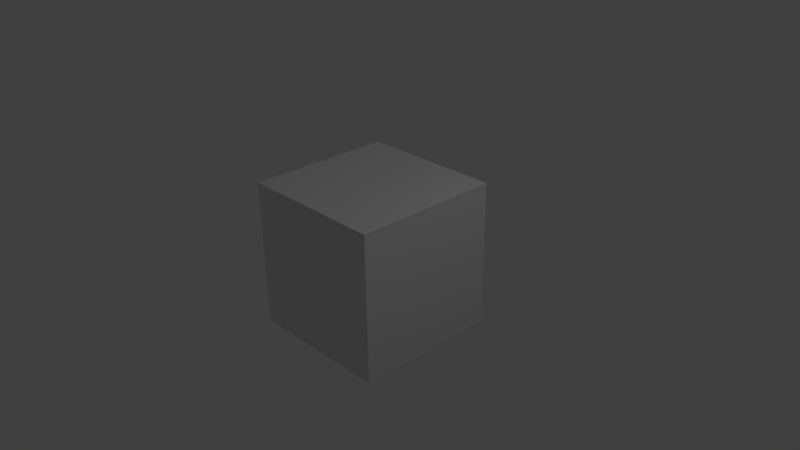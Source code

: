 # Source: Basic.blend  (saved by Blender 2.77.0; exported with 4.5.12 LTS)
import bpy
from mathutils import Matrix  # noqa: F401  (used for matrix-valued properties, if any)

bpy.ops.wm.read_factory_settings(use_empty=True)
scene = bpy.context.scene
scene.name = 'Scene'

# ---- collections
col_collection_1 = bpy.data.collections.new('Collection 1'); scene.collection.children.link(col_collection_1)

# ---- materials (node trees are filled in below, after node groups)
mat_material = bpy.data.materials.new('Material')
mat_material.alpha_threshold = 0.0
mat_material.use_transparent_shadow = False
mat_material.roughness = 0.5
mat_material.line_color = (0.0, 0.0, 0.0, 1.0)

# ---- material node trees

# ---- world
world_world = bpy.data.worlds.new('World'); scene.world = world_world
world_world.color = (0.05088, 0.05088, 0.05088)
world_world.use_sun_shadow = False
world_world.sun_shadow_jitter_overblur = 0.0
world_world.cycles.sampling_method = 'MANUAL'

# ---- cameras
cam_camera = bpy.data.cameras.new('Camera')
cam_camera.clip_end = 100.0
cam_camera.lens = 35.0
cam_camera.sensor_width = 32.0
cam_camera.sensor_height = 18.0
cam_camera.ortho_scale = 7.314
cam_camera.dof.focus_distance = 0.0
cam_camera.dof.aperture_fstop = 128.0

# ---- lights
light_lamp = bpy.data.lights.new('Lamp', 'POINT')
light_lamp.transmission_factor = 0.0
light_lamp.cutoff_distance = 30.0
light_lamp.energy = 100.0
light_lamp.shadow_buffer_clip_start = 1.001
light_lamp.shadow_soft_size = 0.1
light_lamp.shadow_maximum_resolution = 0.006
light_lamp.use_absolute_resolution = True

# ---- meshes
me_cube = bpy.data.meshes.new('Cube')
me_cube.from_pydata([(1.0, 1.0, -1.0), (1.0, -1.0, -1.0), (-1.0, -1.0, -1.0), (-1.0, 1.0, -1.0), (1.0, 1.0, 1.0), (1.0, -1.0, 1.0), (-1.0, -1.0, 1.0), (-1.0, 1.0, 1.0)], [], [(0, 1, 2, 3), (4, 7, 6, 5), (0, 4, 5, 1), (1, 5, 6, 2), (2, 6, 7, 3), (4, 0, 3, 7)])
me_cube.materials.append(mat_material)
me_cube.use_remesh_preserve_volume = False
me_cube.use_remesh_preserve_attributes = False
me_cube.use_mirror_vertex_groups = False
me_cube.update()

# ---- objects
ob_cube = bpy.data.objects.new('Cube', me_cube)
ob_lamp = bpy.data.objects.new('Lamp', light_lamp)
ob_camera = bpy.data.objects.new('Camera', cam_camera)

# ---- transforms, parenting, visibility, modifiers, constraints
ob_cube.location = (0.0, 0.0, 0.0)
ob_cube.lock_rotations_4d = False
ob_cube.empty_display_type = 'ARROWS'
ob_cube.lineart.crease_threshold = 0.0
ob_lamp.location = (4.076, 1.005, 5.904)
ob_lamp.rotation_euler = (0.6503, 0.05522, 1.866)
ob_lamp.lock_rotations_4d = False
ob_lamp.empty_display_type = 'ARROWS'
ob_lamp.color = (0.0, 0.0, 0.0, 0.0)
ob_lamp.lineart.crease_threshold = 0.0
ob_camera.location = (7.481, -6.508, 5.344)
ob_camera.rotation_euler = (1.109, 0.01082, 0.8149)
ob_camera.lock_rotations_4d = False
ob_camera.empty_display_type = 'ARROWS'
ob_camera.color = (0.0, 0.0, 0.0, 0.0)
ob_camera.display_type = 'WIRE'
ob_camera.lineart.crease_threshold = 0.0

# ---- collection membership
col_collection_1.objects.link(ob_cube)
col_collection_1.objects.link(ob_lamp)
col_collection_1.objects.link(ob_camera)

# ---- scene / render settings (as saved in the file)
scene.camera = ob_camera
scene.frame_start = 1; scene.frame_end = 250; scene.frame_set(1)
scene.render.engine = 'BLENDER_EEVEE_NEXT'
scene.render.resolution_percentage = 50
scene.render.dither_intensity = 0.0
scene.cycles.use_denoising = False
scene.cycles.samples = 128
scene.cycles.sampling_pattern = 'TABULATED_SOBOL'
scene.cycles.light_sampling_threshold = 0.0
scene.cycles.use_adaptive_sampling = False
scene.cycles.use_light_tree = False
scene.cycles.blur_glossy = 0.0
scene.cycles.sample_clamp_indirect = 0.0
scene.view_settings.view_transform = 'Standard'
bpy.context.view_layer.update()
